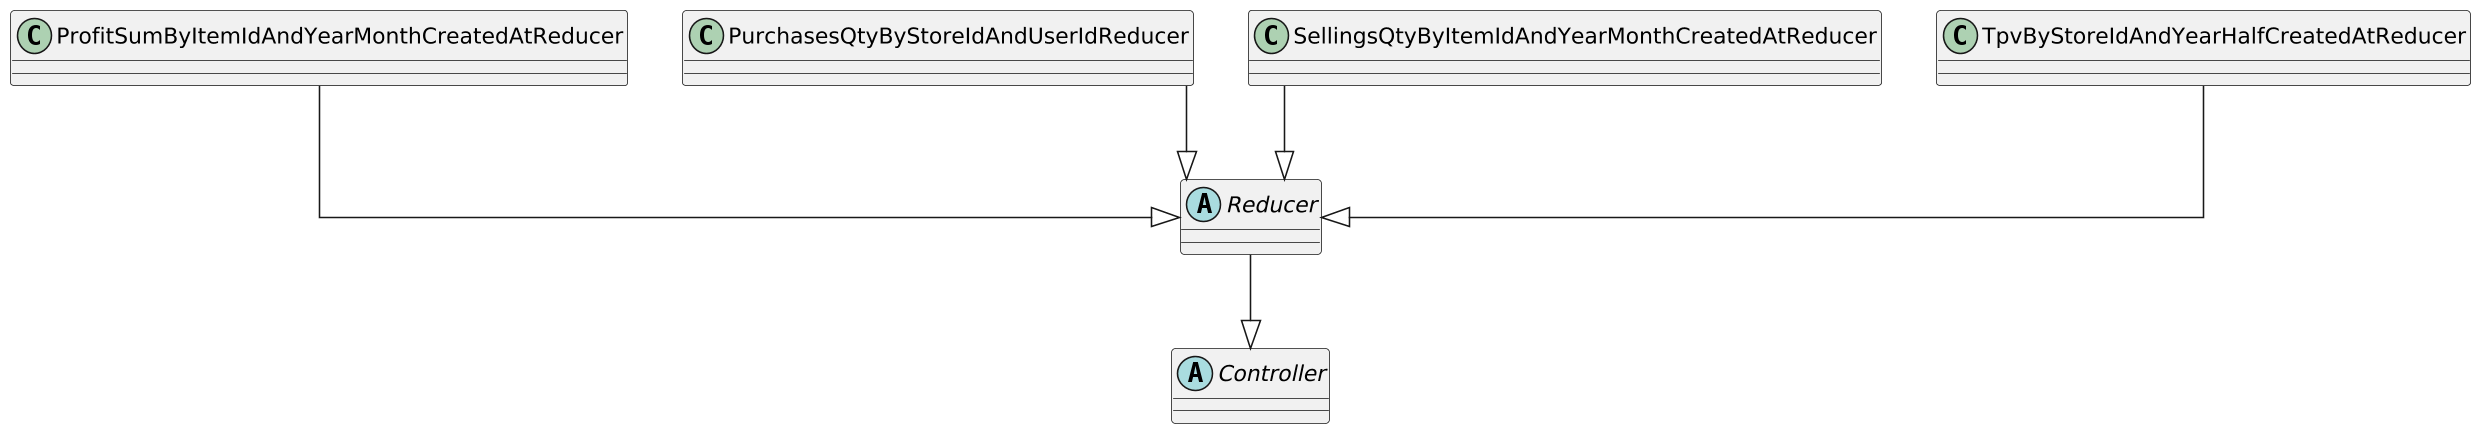

The diagram above was rendered by PlantUML. Its source (embedded in the PNG):
@startuml
skinparam classAttributeIconSize 0
skinparam shadowing false
skinparam dpi 150
skinparam packageStyle rectangle
skinparam linetype ortho

' ======================= CLASSES =======================

abstract class Controller
abstract class Reducer

class ProfitSumByItemIdAndYearMonthCreatedAtReducer
class PurchasesQtyByStoreIdAndUserIdReducer
class SellingsQtyByItemIdAndYearMonthCreatedAtReducer
class TpvByStoreIdAndYearHalfCreatedAtReducer

' ======================= RELATIONSHIPS =======================

Reducer --|> Controller
ProfitSumByItemIdAndYearMonthCreatedAtReducer --|> Reducer
PurchasesQtyByStoreIdAndUserIdReducer --|> Reducer
SellingsQtyByItemIdAndYearMonthCreatedAtReducer --|> Reducer
TpvByStoreIdAndYearHalfCreatedAtReducer --|> Reducer

' ======================= STYLING =======================
top to bottom direction
@enduml